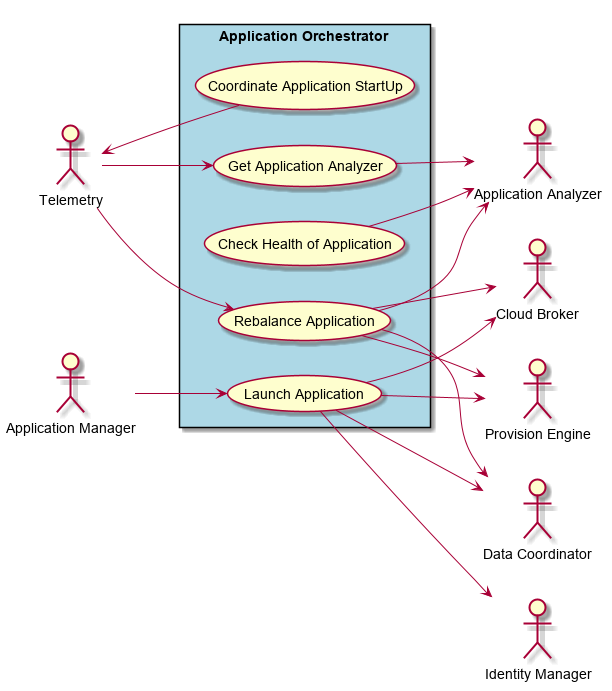

The diagram above was rendered by PlantUML. Its source (embedded in the PNG):
@startuml
left to right direction

actor :Cloud Broker:
actor :Provision Engine:
actor :Data Coordinator:
actor :Identity Manager:
actor :Telemetry:
actor :Application Manager:
actor :Application Analyzer:

rectangle "Application Orchestrator" #lightblue {
UseCase LA as "Launch Application"
UseCase RA as "Rebalance Application"
UseCase GAA as "Get Application Analyzer"
UseCase CHA as "Check Health of Application"
UseCase CAS as "Coordinate Application StartUp"

:Application Manager: --> LA
LA --> :Identity Manager:
LA --> :Cloud Broker:
LA --> :Provision Engine:
LA --> :Data Coordinator:
GAA --> :Application Analyzer:
RA --> :Application Analyzer:
:Telemetry: --> GAA
:Telemetry: --> RA
RA --> :Cloud Broker:
RA --> :Provision Engine:
RA --> :Data Coordinator:
CHA --> :Application Analyzer:
CAS --> :Telemetry:
}

@enduml